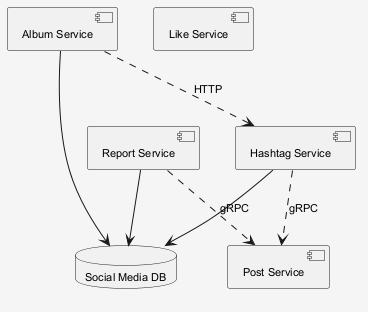

The diagram above was rendered by PlantUML. Its source (embedded in the PNG):
@startuml
skinparam shadowing false
skinparam backgroundColor #F5F5F5
skinparam defaultFontSize 11
component "Album Service" as C_AlbumService
component "Hashtag Service" as C_HashtagService
component "Like Service" as C_LikeService
component "Post Service" as C_PostService
component "Report Service" as C_ReportService
database "Social Media DB" as DB_social_media
C_AlbumService --> DB_social_media
C_HashtagService --> DB_social_media
C_ReportService --> DB_social_media
C_AlbumService ..> C_HashtagService : HTTP
C_ReportService ..> C_PostService : gRPC
C_HashtagService ..> C_PostService : gRPC
@enduml